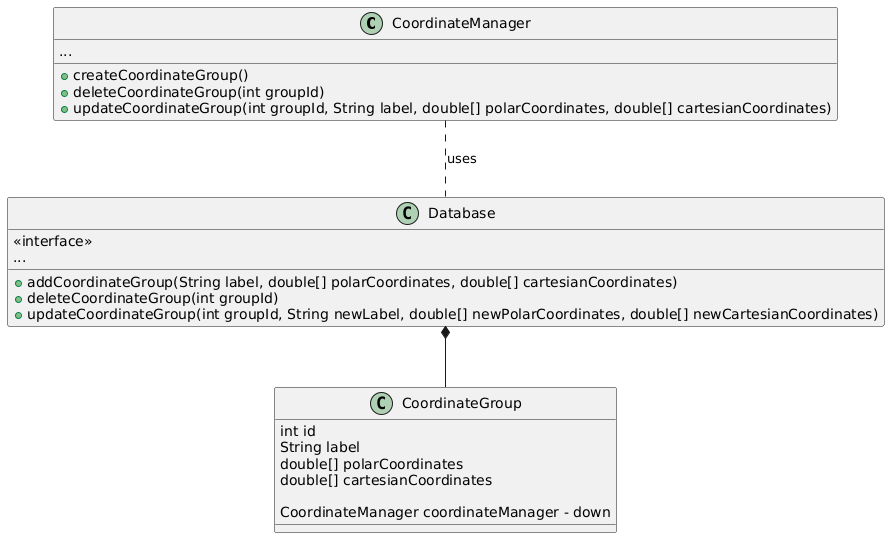

The diagram above was rendered by PlantUML. Its source (embedded in the PNG):
@startuml
class CoordinateManager {
  +createCoordinateGroup()
  +deleteCoordinateGroup(int groupId)
  +updateCoordinateGroup(int groupId, String label, double[] polarCoordinates, double[] cartesianCoordinates)
  ...
}

class Database {
  <<interface>>
  +addCoordinateGroup(String label, double[] polarCoordinates, double[] cartesianCoordinates)
  +deleteCoordinateGroup(int groupId)
  +updateCoordinateGroup(int groupId, String newLabel, double[] newPolarCoordinates, double[] newCartesianCoordinates)
  ...
}

class CoordinateGroup {
  int id
  String label
  double[] polarCoordinates
  double[] cartesianCoordinates
  
  CoordinateManager coordinateManager - down
  
}

CoordinateManager .. Database : uses
Database *-- CoordinateGroup 
@enduml